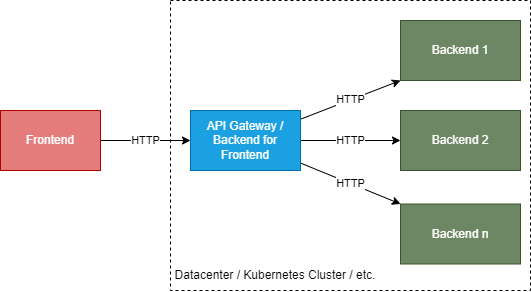

The diagram above was exported from draw.io. Its source (the exported page's mxGraphModel, read from the mxfile embedded in the PNG):
<mxGraphModel dx="551" dy="402" grid="1" gridSize="10" guides="1" tooltips="1" connect="1" arrows="1" fold="1" page="1" pageScale="1" pageWidth="1169" pageHeight="827" math="0" shadow="0">
  <root>
    <mxCell id="0" />
    <mxCell id="1" parent="0" />
    <mxCell id="4" value="HTTP" style="edgeStyle=none;html=1;" edge="1" parent="1" source="2" target="3">
      <mxGeometry relative="1" as="geometry" />
    </mxCell>
    <mxCell id="2" value="Frontend" style="rounded=0;whiteSpace=wrap;html=1;fillColor=#E57C7C;fontColor=#ffffff;strokeColor=#B20000;" vertex="1" parent="1">
      <mxGeometry x="330" y="260" width="100" height="60" as="geometry" />
    </mxCell>
    <mxCell id="6" value="HTTP" style="edgeStyle=none;html=1;entryX=0;entryY=1;entryDx=0;entryDy=0;" edge="1" parent="1" source="3" target="5">
      <mxGeometry relative="1" as="geometry" />
    </mxCell>
    <mxCell id="8" value="HTTP" style="edgeStyle=none;html=1;" edge="1" parent="1" source="3" target="7">
      <mxGeometry relative="1" as="geometry" />
    </mxCell>
    <mxCell id="10" value="HTTP" style="edgeStyle=none;html=1;entryX=0;entryY=0;entryDx=0;entryDy=0;" edge="1" parent="1" source="3" target="9">
      <mxGeometry relative="1" as="geometry" />
    </mxCell>
    <mxCell id="3" value="API Gateway / Backend for Frontend" style="rounded=0;whiteSpace=wrap;html=1;fillColor=#1ba1e2;fontColor=#ffffff;strokeColor=#006EAF;" vertex="1" parent="1">
      <mxGeometry x="520" y="260" width="110" height="60" as="geometry" />
    </mxCell>
    <mxCell id="5" value="Backend 1" style="whiteSpace=wrap;html=1;rounded=0;fillColor=#6d8764;fontColor=#ffffff;strokeColor=#3A5431;" vertex="1" parent="1">
      <mxGeometry x="730" y="170" width="120" height="60" as="geometry" />
    </mxCell>
    <mxCell id="7" value="Backend 2" style="whiteSpace=wrap;html=1;rounded=0;fillColor=#6d8764;fontColor=#ffffff;strokeColor=#3A5431;" vertex="1" parent="1">
      <mxGeometry x="730" y="260" width="120" height="60" as="geometry" />
    </mxCell>
    <mxCell id="9" value="Backend n" style="whiteSpace=wrap;html=1;rounded=0;fillColor=#6d8764;fontColor=#ffffff;strokeColor=#3A5431;" vertex="1" parent="1">
      <mxGeometry x="730" y="353.5" width="120" height="60" as="geometry" />
    </mxCell>
    <mxCell id="11" value="" style="rounded=0;whiteSpace=wrap;html=1;fillColor=none;dashed=1;" vertex="1" parent="1">
      <mxGeometry x="500" y="150" width="360" height="290" as="geometry" />
    </mxCell>
    <mxCell id="12" value="Datacenter / Kubernetes Cluster / etc." style="text;html=1;align=center;verticalAlign=middle;whiteSpace=wrap;rounded=0;" vertex="1" parent="1">
      <mxGeometry x="500" y="410" width="210" height="30" as="geometry" />
    </mxCell>
  </root>
</mxGraphModel>